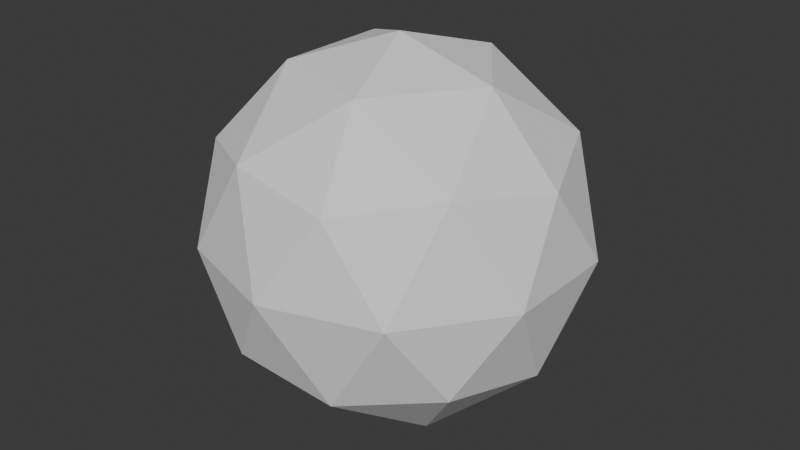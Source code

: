 # Source: icosphere.blend  (saved by Blender 4.3.34; exported with 4.5.12 LTS)
import bpy
from mathutils import Matrix  # noqa: F401  (used for matrix-valued properties, if any)

bpy.ops.wm.read_factory_settings(use_empty=True)
scene = bpy.context.scene
scene.name = 'Scene'

# ---- collections
col_collection = bpy.data.collections.new('Collection'); scene.collection.children.link(col_collection)

# ---- world
world_world = bpy.data.worlds.new('World'); scene.world = world_world
world_world.use_nodes = True; world_world.node_tree.nodes.clear()
_N = world_world.node_tree.nodes; _L = world_world.node_tree.links
n0 = _N.new('ShaderNodeOutputWorld'); n0.name = 'World Output'; n0.location = (300, 300)
n1 = _N.new('ShaderNodeBackground'); n1.name = 'Background'; n1.location = (10, 300)
n1.inputs[0].default_value = (0.05088, 0.05088, 0.05088, 1.0)
_L.new(n1.outputs[0], n0.inputs[0])
n0.is_active_output = True
world_world.color = (0.05088, 0.05088, 0.05088)
world_world.sun_shadow_jitter_overblur = 0.0

# ---- meshes
me_icosphere = bpy.data.meshes.new('Icosphere')
me_icosphere.from_pydata([(0.0, 0.0, -1.0), (0.7236, -0.5257, -0.4472), (-0.2764, -0.8506, -0.4472), (-0.8944, 0.0, -0.4472), (-0.2764, 0.8506, -0.4472), (0.7236, 0.5257, -0.4472), (0.2764, -0.8506, 0.4472), (-0.7236, -0.5257, 0.4472), (-0.7236, 0.5257, 0.4472), (0.2764, 0.8506, 0.4472), (0.8944, 0.0, 0.4472), (0.0, 0.0, 1.0), (-0.1625, -0.5, -0.8507), (0.4253, -0.309, -0.8507), (0.2629, -0.809, -0.5257), (0.8506, 0.0, -0.5257), (0.4253, 0.309, -0.8507), (-0.5257, 0.0, -0.8507), (-0.6882, -0.5, -0.5257), (-0.1625, 0.5, -0.8507), (-0.6882, 0.5, -0.5257), (0.2629, 0.809, -0.5257), (0.9511, -0.309, 0.0), (0.9511, 0.309, 0.0), (0.0, -1.0, 0.0), (0.5878, -0.809, 0.0), (-0.9511, -0.309, 0.0), (-0.5878, -0.809, 0.0), (-0.5878, 0.809, 0.0), (-0.9511, 0.309, 0.0), (0.5878, 0.809, 0.0), (0.0, 1.0, 0.0), (0.6882, -0.5, 0.5257), (-0.2629, -0.809, 0.5257), (-0.8506, 0.0, 0.5257), (-0.2629, 0.809, 0.5257), (0.6882, 0.5, 0.5257), (0.1625, -0.5, 0.8507), (0.5257, 0.0, 0.8507), (-0.4253, -0.309, 0.8507), (-0.4253, 0.309, 0.8507), (0.1625, 0.5, 0.8507)], [], [(0, 13, 12), (1, 13, 15), (0, 12, 17), (0, 17, 19), (0, 19, 16), (1, 15, 22), (2, 14, 24), (3, 18, 26), (4, 20, 28), (5, 21, 30), (1, 22, 25), (2, 24, 27), (3, 26, 29), (4, 28, 31), (5, 30, 23), (6, 32, 37), (7, 33, 39), (8, 34, 40), (9, 35, 41), (10, 36, 38), (38, 41, 11), (38, 36, 41), (36, 9, 41), (41, 40, 11), (41, 35, 40), (35, 8, 40), (40, 39, 11), (40, 34, 39), (34, 7, 39), (39, 37, 11), (39, 33, 37), (33, 6, 37), (37, 38, 11), (37, 32, 38), (32, 10, 38), (23, 36, 10), (23, 30, 36), (30, 9, 36), (31, 35, 9), (31, 28, 35), (28, 8, 35), (29, 34, 8), (29, 26, 34), (26, 7, 34), (27, 33, 7), (27, 24, 33), (24, 6, 33), (25, 32, 6), (25, 22, 32), (22, 10, 32), (30, 31, 9), (30, 21, 31), (21, 4, 31), (28, 29, 8), (28, 20, 29), (20, 3, 29), (26, 27, 7), (26, 18, 27), (18, 2, 27), (24, 25, 6), (24, 14, 25), (14, 1, 25), (22, 23, 10), (22, 15, 23), (15, 5, 23), (16, 21, 5), (16, 19, 21), (19, 4, 21), (19, 20, 4), (19, 17, 20), (17, 3, 20), (17, 18, 3), (17, 12, 18), (12, 2, 18), (15, 16, 5), (15, 13, 16), (13, 0, 16), (12, 14, 2), (12, 13, 14), (13, 1, 14)])
_uv = me_icosphere.uv_layers.new(name='UVMap')
_uv.uv.foreach_set('vector', [0.1818, 0.0, 0.2273, 0.07873, 0.1364, 0.07873, 0.2727, 0.1575, 0.3182, 0.07873, 0.3636, 0.1575, 0.9091, 0.0, 0.9545, 0.07873, 0.8636, 0.07873, 0.7273, 0.0, 0.7727, 0.07873, 0.6818, 0.07873, 0.5455, 0.0, 0.5909, 0.07873, 0.5, 0.07873, 0.2727, 0.1575, 0.3636, 0.1575, 0.3182, 0.2362, 0.09091, 0.1575, 0.1818, 0.1575, 0.1364, 0.2362, 0.8182, 0.1575, 0.9091, 0.1575, 0.8636, 0.2362, 0.6364, 0.1575, 0.7273, 0.1575, 0.6818, 0.2362, 0.4545, 0.1575, 0.5455, 0.1575, 0.5, 0.2362, 0.2727, 0.1575, 0.3182, 0.2362, 0.2273, 0.2362, 0.09091, 0.1575, 0.1364, 0.2362, 0.04546, 0.2362, 0.8182, 0.1575, 0.8636, 0.2362, 0.7727, 0.2362, 0.6364, 0.1575, 0.6818, 0.2362, 0.5909, 0.2362, 0.4545, 0.1575, 0.5, 0.2362, 0.4091, 0.2362, 0.1818, 0.3149, 0.2727, 0.3149, 0.2273, 0.3937, 0.0, 0.3149, 0.09091, 0.3149, 0.04546, 0.3937, 0.7273, 0.3149, 0.8182, 0.3149, 0.7727, 0.3937, 0.5455, 0.3149, 0.6364, 0.3149, 0.5909, 0.3937, 0.3636, 0.3149, 0.4545, 0.3149, 0.4091, 0.3937, 0.4091, 0.3937, 0.5, 0.3937, 0.4545, 0.4724, 0.4091, 0.3937, 0.4545, 0.3149, 0.5, 0.3937, 0.4545, 0.3149, 0.5455, 0.3149, 0.5, 0.3937, 0.5909, 0.3937, 0.6818, 0.3937, 0.6364, 0.4724, 0.5909, 0.3937, 0.6364, 0.3149, 0.6818, 0.3937, 0.6364, 0.3149, 0.7273, 0.3149, 0.6818, 0.3937, 0.7727, 0.3937, 0.8636, 0.3937, 0.8182, 0.4724, 0.7727, 0.3937, 0.8182, 0.3149, 0.8636, 0.3937, 0.8182, 0.3149, 0.9091, 0.3149, 0.8636, 0.3937, 0.04546, 0.3937, 0.1364, 0.3937, 0.09091, 0.4724, 0.04546, 0.3937, 0.09091, 0.3149, 0.1364, 0.3937, 0.09091, 0.3149, 0.1818, 0.3149, 0.1364, 0.3937, 0.2273, 0.3937, 0.3182, 0.3937, 0.2727, 0.4724, 0.2273, 0.3937, 0.2727, 0.3149, 0.3182, 0.3937, 0.2727, 0.3149, 0.3636, 0.3149, 0.3182, 0.3937, 0.4091, 0.2362, 0.4545, 0.3149, 0.3636, 0.3149, 0.4091, 0.2362, 0.5, 0.2362, 0.4545, 0.3149, 0.5, 0.2362, 0.5455, 0.3149, 0.4545, 0.3149, 0.5909, 0.2362, 0.6364, 0.3149, 0.5455, 0.3149, 0.5909, 0.2362, 0.6818, 0.2362, 0.6364, 0.3149, 0.6818, 0.2362, 0.7273, 0.3149, 0.6364, 0.3149, 0.7727, 0.2362, 0.8182, 0.3149, 0.7273, 0.3149, 0.7727, 0.2362, 0.8636, 0.2362, 0.8182, 0.3149, 0.8636, 0.2362, 0.9091, 0.3149, 0.8182, 0.3149, 0.04546, 0.2362, 0.09091, 0.3149, 0.0, 0.3149, 0.04546, 0.2362, 0.1364, 0.2362, 0.09091, 0.3149, 0.1364, 0.2362, 0.1818, 0.3149, 0.09091, 0.3149, 0.2273, 0.2362, 0.2727, 0.3149, 0.1818, 0.3149, 0.2273, 0.2362, 0.3182, 0.2362, 0.2727, 0.3149, 0.3182, 0.2362, 0.3636, 0.3149, 0.2727, 0.3149, 0.5, 0.2362, 0.5909, 0.2362, 0.5455, 0.3149, 0.5, 0.2362, 0.5455, 0.1575, 0.5909, 0.2362, 0.5455, 0.1575, 0.6364, 0.1575, 0.5909, 0.2362, 0.6818, 0.2362, 0.7727, 0.2362, 0.7273, 0.3149, 0.6818, 0.2362, 0.7273, 0.1575, 0.7727, 0.2362, 0.7273, 0.1575, 0.8182, 0.1575, 0.7727, 0.2362, 0.8636, 0.2362, 0.9545, 0.2362, 0.9091, 0.3149, 0.8636, 0.2362, 0.9091, 0.1575, 0.9545, 0.2362, 0.9091, 0.1575, 1.0, 0.1575, 0.9545, 0.2362, 0.1364, 0.2362, 0.2273, 0.2362, 0.1818, 0.3149, 0.1364, 0.2362, 0.1818, 0.1575, 0.2273, 0.2362, 0.1818, 0.1575, 0.2727, 0.1575, 0.2273, 0.2362, 0.3182, 0.2362, 0.4091, 0.2362, 0.3636, 0.3149, 0.3182, 0.2362, 0.3636, 0.1575, 0.4091, 0.2362, 0.3636, 0.1575, 0.4545, 0.1575, 0.4091, 0.2362, 0.5, 0.07873, 0.5455, 0.1575, 0.4545, 0.1575, 0.5, 0.07873, 0.5909, 0.07873, 0.5455, 0.1575, 0.5909, 0.07873, 0.6364, 0.1575, 0.5455, 0.1575, 0.6818, 0.07873, 0.7273, 0.1575, 0.6364, 0.1575, 0.6818, 0.07873, 0.7727, 0.07873, 0.7273, 0.1575, 0.7727, 0.07873, 0.8182, 0.1575, 0.7273, 0.1575, 0.8636, 0.07873, 0.9091, 0.1575, 0.8182, 0.1575, 0.8636, 0.07873, 0.9545, 0.07873, 0.9091, 0.1575, 0.9545, 0.07873, 1.0, 0.1575, 0.9091, 0.1575, 0.3636, 0.1575, 0.4091, 0.07873, 0.4545, 0.1575, 0.3636, 0.1575, 0.3182, 0.07873, 0.4091, 0.07873, 0.3182, 0.07873, 0.3636, 0.0, 0.4091, 0.07873, 0.1364, 0.07873, 0.1818, 0.1575, 0.09091, 0.1575, 0.1364, 0.07873, 0.2273, 0.07873, 0.1818, 0.1575, 0.2273, 0.07873, 0.2727, 0.1575, 0.1818, 0.1575])
me_icosphere.update()

# ---- objects
ob_icosphere = bpy.data.objects.new('Icosphere', me_icosphere)

# ---- transforms, parenting, visibility, modifiers, constraints
ob_icosphere.location = (0.0, 0.0, 0.0)

# ---- collection membership
col_collection.objects.link(ob_icosphere)

# ---- scene / render settings (as saved in the file)
scene.frame_start = 1; scene.frame_end = 250; scene.frame_set(1)
scene.render.engine = 'BLENDER_EEVEE_NEXT'
bpy.context.view_layer.update()

# ---- added for rendering (the .blend has no active camera and no usable light): camera, sun
cam_auto = bpy.data.cameras.new('AutoCamera')
cam_auto.lens = 50.0
cam_auto.sensor_width = 36.0
cam_auto.clip_end = 1000.0
ob_auto_camera = bpy.data.objects.new('AutoCamera', cam_auto)
scene.collection.objects.link(ob_auto_camera)
ob_auto_camera.location = (3.15365, -3.78438, 2.52292)
ob_auto_camera.rotation_euler = (1.09748, -7.21219e-08, 0.694738)
scene.camera = ob_auto_camera
light_auto_sun = bpy.data.lights.new('AutoSun', 'SUN')
light_auto_sun.energy = 3.0
light_auto_sun.angle = 0.0523599
ob_auto_sun = bpy.data.objects.new('AutoSun', light_auto_sun)
scene.collection.objects.link(ob_auto_sun)
ob_auto_sun.rotation_euler = (0.872665, 0.174533, 0.523599)
bpy.context.view_layer.update()
